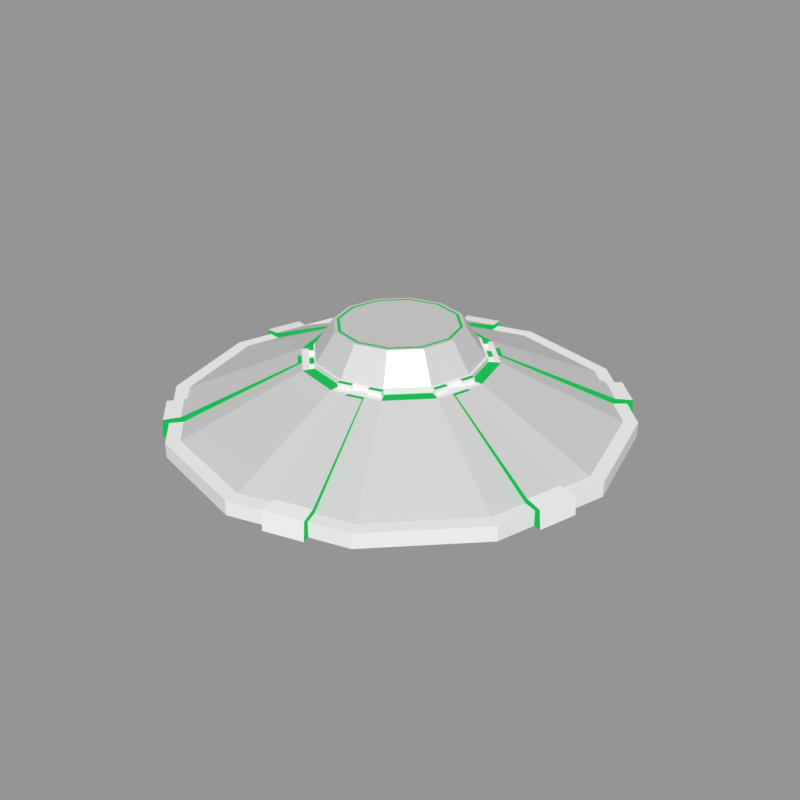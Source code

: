 # Source: ufo.blend  (saved by Blender 3.6.11; exported with 4.5.12 LTS)
import bpy
from mathutils import Matrix  # noqa: F401  (used for matrix-valued properties, if any)

bpy.ops.wm.read_factory_settings(use_empty=True)
scene = bpy.context.scene
scene.name = 'Scene'

# ---- collections
col_collection_1 = bpy.data.collections.new('Collection 1'); scene.collection.children.link(col_collection_1)

# ---- materials (node trees are filled in below, after node groups)
mat_metal = bpy.data.materials.new('Metal')
mat_metal.alpha_threshold = 0.0
mat_metal.roughness = 0.5
mat_light = bpy.data.materials.new('light')
mat_light.alpha_threshold = 0.0
mat_light.diffuse_color = (0.006847, 0.214, 0.04418, 1.0)
mat_light.roughness = 0.5

# ---- material node trees
mat_metal.use_nodes = True; mat_metal.node_tree.nodes.clear()
_N = mat_metal.node_tree.nodes; _L = mat_metal.node_tree.links
n0 = _N.new('ShaderNodeBsdfDiffuse'); n0.name = 'Diffuse BSDF'; n0.location = (-153, 414)
n0.inputs[0].default_value = (0.6152, 0.6152, 0.6152, 1.0)
n1 = _N.new('ShaderNodeOutputMaterial'); n1.name = 'Material Output'; n1.location = (593, 370)
n2 = _N.new('ShaderNodeBsdfAnisotropic'); n2.name = 'Glossy BSDF'; n2.location = (-160, 278)
n2.distribution = 'GGX'
n2.inputs[0].default_value = (1.0, 1.0, 1.0, 1.0)
n2.inputs[1].default_value = 0.5244
n3 = _N.new('ShaderNodeMixShader'); n3.name = 'Mix Shader'; n3.location = (341, 382)
n3.inputs[0].default_value = 0.2
_L.new(n0.outputs[0], n3.inputs[1])
_L.new(n3.outputs[0], n1.inputs[0])
_L.new(n2.outputs[0], n3.inputs[2])
n1.is_active_output = True
mat_light.use_nodes = True; mat_light.node_tree.nodes.clear()
_N = mat_light.node_tree.nodes; _L = mat_light.node_tree.links
n0 = _N.new('ShaderNodeOutputMaterial'); n0.name = 'Material Output'; n0.location = (300, 300)
n1 = _N.new('ShaderNodeEmission'); n1.name = 'Emission'; n1.location = (10, 300)
n1.inputs[0].default_value = (0.01202, 0.4869, 0.09349, 1.0)
_L.new(n1.outputs[0], n0.inputs[0])
n0.is_active_output = True

# ---- meshes
me_sphere_002 = bpy.data.meshes.new('Sphere.002')
me_sphere_002.from_pydata([(-7.785e-08, 10.96, 3.134), (6.038e-07, 3.373, 0.7861), (5.478, 9.488, 3.134), (1.686, 2.921, 0.7861), (9.488, 5.478, 3.134), (2.921, 1.686, 0.7861), (10.96, -7.835e-07, 3.134), (3.373, -1.553e-07, 0.7861), (9.488, -5.478, 3.134), (2.921, -1.686, 0.7861), (5.478, -9.488, 3.134), (1.686, -2.921, 0.7861), (-7.858e-07, -10.96, 3.134), (-1.128e-07, -3.373, 0.7861), (-5.478, -9.488, 3.134), (-1.686, -2.921, 0.7861), (-9.488, -5.478, 3.134), (-2.921, -1.686, 0.7861), (-10.96, 6.017e-07, 3.134), (-3.373, -2.429e-07, 0.7861), (-9.488, 5.478, 3.134), (-2.921, 1.686, 0.7861), (-5.478, 9.488, 3.134), (-1.686, 2.921, 0.7861), (7.917, 2.897, 2.077), (-8.401, -1.089, 2.077), (7.267, 2.606, 1.737), (-7.685, -1.047, 1.737), (8.633, 2.939, 2.417), (-9.051, -1.38, 2.417), (6.859, 2.142, 1.488), (-7.094, -1.266, 1.488), (9.224, 2.72, 2.666), (-9.459, -1.844, 2.666), (6.801, 1.631, 1.397), (-6.786, -1.688, 1.397), (9.532, 2.298, 2.757), (-9.517, -2.355, 2.757), (7.109, 1.209, 1.488), (-6.844, -2.199, 1.488), (9.474, 1.787, 2.666), (-9.209, -2.777, 2.666), (7.7, 0.9902, 1.737), (-7.252, -2.662, 1.737), (9.066, 1.324, 2.417), (-8.618, -2.996, 2.417), (8.416, 1.032, 2.077), (-7.901, -2.954, 2.077), (6.878, -4.997, 2.077), (-5.305, 6.57, 2.077), (6.277, -4.604, 1.737), (-4.887, 5.994, 1.737), (7.296, -5.572, 2.417), (-5.906, 6.962, 2.417), (5.653, -4.5, 1.488), (-4.763, 5.39, 1.488), (7.42, -6.177, 2.666), (-6.53, 7.067, 2.666), (5.175, -4.712, 1.397), (-4.968, 4.919, 1.397), (7.215, -6.648, 2.757), (-7.008, 6.855, 2.757), (4.971, -5.183, 1.488), (-5.446, 4.707, 1.488), (6.737, -6.86, 2.666), (-7.212, 6.384, 2.666), (5.094, -5.787, 1.737), (-6.069, 4.812, 1.737), (3.103, 7.861, 2.077), (-0.9246, -8.445, 2.077), (5.512, -6.363, 2.077), (-6.671, 5.204, 2.077), (6.114, -6.755, 2.417), (-7.089, 5.78, 2.417), (2.929, 9.168, 2.666), (-1.683, -9.502, 2.666), (3.147, 8.577, 2.417), (-1.218, -9.094, 2.417), (2.81, 7.212, 1.737), (-0.881, -7.729, 1.737), (2.508, 9.476, 2.757), (-2.194, -9.56, 2.757), (1.834, 6.746, 1.397), (-1.52, -6.83, 1.397), (2.345, 6.804, 1.488), (-1.099, -7.138, 1.488), (1.194, 7.645, 1.737), (-2.496, -7.296, 1.737), (1.412, 7.054, 1.488), (-2.032, -6.888, 1.488), (1.996, 9.418, 2.666), (-2.616, -9.252, 2.666), (1.238, 8.361, 2.077), (-2.79, -7.945, 2.077), (1.532, 9.01, 2.417), (-2.834, -8.661, 2.417), (7.733, 2.848, 2.27), (8.449, 2.89, 2.61), (7.083, 2.556, 1.93), (-8.217, -1.039, 2.27), (-7.501, -0.9974, 1.93), (9.04, 2.671, 2.858), (-8.867, -1.331, 2.61), (-6.909, -1.217, 1.681), (-6.601, -1.638, 1.59), (6.675, 2.093, 1.681), (-9.275, -1.795, 2.858), (9.348, 2.249, 2.949), (-9.333, -2.306, 2.949), (-6.66, -2.149, 1.681), (6.617, 1.582, 1.59), (9.29, 1.738, 2.858), (-7.068, -2.613, 1.93), (6.925, 1.16, 1.681), (-9.025, -2.727, 2.858), (8.882, 1.274, 2.61), (7.516, 0.9408, 1.93), (-8.434, -2.947, 2.61), (8.232, 0.9827, 2.27), (-7.717, -2.905, 2.27), (-5.17, 6.435, 2.27), (-5.772, 6.828, 2.61), (6.743, -4.862, 2.27), (6.142, -4.47, 1.93), (-4.752, 5.86, 1.93), (7.162, -5.438, 2.61), (7.285, -6.042, 2.858), (-6.395, 6.932, 2.858), (5.519, -4.365, 1.681), (-4.629, 5.255, 1.681), (7.08, -6.513, 2.949), (-6.873, 6.72, 2.949), (-4.833, 4.784, 1.59), (-5.311, 4.572, 1.681), (5.041, -4.577, 1.59), (6.602, -6.725, 2.858), (-7.078, 6.249, 2.858), (-5.935, 4.677, 1.93), (5.979, -6.621, 2.61), (-6.954, 5.645, 2.61), (4.836, -5.048, 1.681), (4.959, -5.652, 1.93), (2.761, 7.028, 1.93), (3.054, 7.677, 2.27), (-0.8317, -7.545, 1.93), (-0.8753, -8.261, 2.27), (5.377, -6.228, 2.27), (-6.536, 5.069, 2.27), (2.88, 8.984, 2.858), (3.098, 8.393, 2.61), (-1.634, -9.318, 2.858), (-1.169, -8.91, 2.61), (2.296, 6.62, 1.681), (1.363, 6.87, 1.681), (1.784, 6.562, 1.59), (-1.05, -6.954, 1.681), (-1.471, -6.646, 1.59), (1.189, 8.177, 2.27), (1.145, 7.461, 1.93), (-2.741, -7.761, 2.27), (-2.447, -7.112, 1.93), (-1.982, -6.704, 1.681), (1.947, 9.234, 2.858), (2.459, 9.292, 2.949), (-2.566, -9.068, 2.858), (-2.145, -9.376, 2.949), (1.482, 8.826, 2.61), (-2.784, -8.477, 2.61), (-7.785e-08, 5.929, 0.7861), (2.965, 5.135, 0.7861), (5.135, 2.965, 0.7861), (5.929, -5.527e-07, 0.7861), (5.135, -2.965, 0.7861), (2.965, -5.135, 0.7861), (-3.241e-07, -5.929, 0.7861), (-2.965, -5.135, 0.7861), (-5.135, -2.965, 0.7861), (-5.929, -3.218e-07, 0.7861), (-5.135, 2.965, 0.7861), (-2.965, 5.135, 0.7861), (-7.785e-08, 5.929, 0.4446), (2.965, 5.135, 0.4446), (5.135, 2.965, 0.4446), (5.929, -5.527e-07, 0.4446), (5.135, -2.965, 0.4446), (2.965, -5.135, 0.4446), (-3.241e-07, -5.929, 0.4446), (-2.965, -5.135, 0.4446), (-5.135, -2.965, 0.4446), (-5.929, -3.218e-07, 0.4446), (-5.135, 2.965, 0.4446), (-2.965, 5.135, 0.4446), (1.483e-07, 5.013, 0.4446), (2.506, 4.341, 0.4446), (4.341, 2.506, 0.4446), (5.013, -3.831e-07, 0.4446), (4.341, -2.506, 0.4446), (2.506, -4.341, 0.4446), (-2.393e-07, -5.013, 0.4446), (-2.506, -4.341, 0.4446), (-4.341, -2.506, 0.4446), (-5.013, -2.935e-07, 0.4446), (-4.341, 2.506, 0.4446), (-2.506, 4.341, 0.4446), (1.483e-07, 5.013, 0.7861), (2.506, 4.341, 0.7861), (4.341, 2.506, 0.7861), (5.013, -3.831e-07, 0.7861), (4.341, -2.506, 0.7861), (2.506, -4.341, 0.7861), (-2.393e-07, -5.013, 0.7861), (-2.506, -4.341, 0.7861), (-4.341, -2.506, 0.7861), (-5.013, -2.935e-07, 0.7861), (-4.341, 2.506, 0.7861), (-2.506, 4.341, 0.7861), (8.648e-07, 2.695, -0.05689), (1.348, 2.334, -0.05689), (2.334, 1.348, -0.05689), (2.695, -8.215e-08, -0.05689), (2.334, -1.348, -0.05689), (1.348, -2.334, -0.05689), (-2.939e-08, -2.695, -0.05689), (-1.348, -2.334, -0.05689), (-2.334, -1.348, -0.05689), (-2.695, -3.056e-07, -0.05689), (-2.334, 1.348, -0.05689), (-1.348, 2.334, -0.05689), (5.138, 1.722, 1.488), (6.886, 0.7912, 2.417), (5.126, 1.222, 1.397), (7.171, 1.225, 2.666), (5.388, 0.7892, 1.488), (7.184, 1.725, 2.757), (5.857, 0.5398, 1.737), (6.921, 2.157, 2.666), (5.905, 2.406, 2.077), (5.424, 2.155, 1.737), (6.405, 0.5405, 2.077), (6.453, 2.407, 2.417), (2.516, 6.021, 1.737), (1.629, 7.93, 2.666), (0.9169, 7.061, 2.077), (0.9002, 6.454, 1.737), (1.184, 7.601, 2.417), (2.782, 6.561, 2.077), (1.138, 5.943, 1.488), (2.799, 7.168, 2.417), (1.566, 5.664, 1.397), (2.561, 7.68, 2.666), (2.071, 5.693, 1.488), (2.133, 7.959, 2.757), (-3.882, 3.888, 1.397), (-5.719, 4.966, 2.666), (-4.331, 3.648, 1.488), (-5.485, 5.409, 2.757), (-4.874, 3.677, 1.737), (-5.036, 5.649, 2.666), (-4.001, 5.331, 2.077), (-3.691, 4.859, 1.737), (-5.366, 3.966, 2.077), (-4.493, 5.62, 2.417), (-3.648, 4.331, 1.488), (-5.676, 4.438, 2.417), (-6.016, -1.003, 1.488), (-7.253, -2.662, 2.417), (-5.737, -1.432, 1.397), (-7.767, -2.424, 2.666), (-5.767, -1.936, 1.488), (-8.047, -1.996, 2.757), (-6.098, -2.38, 1.737), (-8.017, -1.492, 2.666), (-6.531, -0.7648, 1.737), (-6.642, -2.646, 2.077), (-7.686, -1.047, 2.417), (-7.142, -0.7809, 2.077), (-0.5723, -6.48, 1.737), (-2.23, -7.691, 2.666), (-2.188, -6.047, 1.737), (-2.468, -7.183, 2.417), (-0.5877, -7.081, 2.077), (-1.744, -5.722, 1.488), (-0.853, -7.616, 2.417), (-1.24, -5.695, 1.397), (-1.297, -7.941, 2.666), (-0.8109, -5.972, 1.488), (-1.801, -7.968, 2.757), (-2.453, -6.581, 2.077), (5.873, -4.043, 2.077), (4.339, -3.917, 1.397), (5.586, -5.767, 2.666), (4.111, -4.367, 1.488), (6.042, -5.534, 2.757), (4.173, -4.913, 1.737), (6.269, -5.084, 2.666), (5.356, -3.73, 1.737), (4.507, -5.408, 2.077), (6.207, -4.538, 2.417), (4.794, -3.684, 1.488), (5.024, -5.721, 2.417), (5.931e-07, 3.373, -0.05689), (1.686, 2.921, -0.05689), (2.921, 1.686, -0.05689), (3.373, -1.553e-07, -0.05689), (2.921, -1.686, -0.05689), (1.686, -2.921, -0.05689), (-1.234e-07, -3.373, -0.05689), (-1.686, -2.921, -0.05689), (-2.921, -1.686, -0.05689), (-3.373, -2.429e-07, -0.05689), (-2.921, 1.686, -0.05689), (-1.686, 2.921, -0.05689), (8.648e-07, 2.695, 0.4147), (1.348, 2.334, 0.4147), (2.334, 1.348, 0.4147), (2.695, -8.215e-08, 0.4147), (2.334, -1.348, 0.4147), (1.348, -2.334, 0.4147), (-2.939e-08, -2.695, 0.4147), (-1.348, -2.334, 0.4147), (-2.334, -1.348, 0.4147), (-2.695, -3.056e-07, 0.4147), (-2.334, 1.348, 0.4147), (-1.348, 2.334, 0.4147), (0.06968, 11.39, 3.087), (0.06968, 10.69, 3.833), (5.805, 9.856, 3.087), (5.451, 9.243, 3.833), (10.0, 5.657, 3.087), (9.39, 5.304, 3.833), (11.54, -0.07736, 3.087), (10.83, -0.07736, 3.833), (10.0, -5.812, 3.087), (9.39, -5.459, 3.833), (5.805, -10.01, 3.087), (5.451, -9.398, 3.833), (0.06968, -11.55, 3.087), (0.06968, -10.84, 3.833), (-5.665, -10.01, 3.087), (-5.312, -9.398, 3.833), (-9.863, -5.812, 3.087), (-9.251, -5.459, 3.833), (-11.4, -0.07736, 3.087), (-10.69, -0.07736, 3.833), (-9.863, 5.657, 3.087), (-9.251, 5.304, 3.833), (-5.665, 9.856, 3.087), (-5.312, 9.243, 3.833), (5.805, 9.856, 3.833), (0.06968, 11.39, 3.833), (10.0, 5.657, 3.833), (11.54, -0.07736, 3.833), (10.0, -5.812, 3.833), (5.805, -10.01, 3.833), (0.06968, -11.55, 3.833), (-5.665, -10.01, 3.833), (-9.863, -5.812, 3.833), (-11.4, -0.07736, 3.833), (-9.863, 5.657, 3.833), (-5.665, 9.856, 3.833), (2.193, 3.601, 6.441), (0.06968, 4.17, 6.441), (3.748, 2.046, 6.441), (4.317, -0.07736, 6.441), (3.748, -2.201, 6.441), (2.193, -3.755, 6.441), (0.06968, -4.324, 6.441), (-2.054, -3.755, 6.441), (-3.608, -2.201, 6.441), (-4.177, -0.07736, 6.441), (-3.608, 2.046, 6.441), (-2.054, 3.601, 6.441), (-7.065, -8.611, 3.087), (-8.464, -7.212, 3.087), (-8.464, -7.212, 3.833), (-7.065, -8.611, 3.833), (-7.938, -6.772, 3.833), (-6.625, -8.085, 3.833), (-3.127, -2.682, 6.441), (-2.535, -3.274, 6.441), (3.893, -10.52, 3.087), (1.981, -11.03, 3.087), (1.981, -11.03, 3.833), (3.893, -10.52, 3.833), (1.863, -10.36, 3.833), (3.657, -9.879, 3.833), (0.7274, -4.148, 6.441), (1.535, -3.932, 6.441), (-10.89, 1.834, 3.087), (-10.38, 3.746, 3.087), (-10.38, 3.746, 3.833), (-10.89, 1.834, 3.833), (-9.731, 3.51, 3.833), (-10.21, 1.716, 3.833), (-3.785, 1.388, 6.441), (-4.001, 0.5804, 6.441), (-3.754, 10.37, 3.087), (-1.842, 10.88, 3.087), (-1.842, 10.88, 3.833), (-3.754, 10.37, 3.833), (-1.724, 10.2, 3.833), (-3.518, 9.724, 3.833), (-0.5881, 3.993, 6.441), (-1.396, 3.777, 6.441), (7.204, 8.456, 3.087), (8.603, 7.057, 3.087), (8.603, 7.057, 3.833), (7.204, 8.456, 3.833), (8.077, 6.617, 3.833), (6.764, 7.93, 3.833), (3.266, 2.528, 6.441), (2.675, 3.119, 6.441), (11.03, -1.989, 3.087), (10.51, -3.901, 3.087), (10.51, -3.901, 3.833), (11.03, -1.989, 3.833), (9.871, -3.665, 3.833), (10.35, -1.871, 3.833), (3.924, -1.543, 6.441), (4.14, -0.7351, 6.441), (-7.335, -8.882, 3.087), (-8.735, -7.482, 3.087), (-8.661, -7.409, 4.017), (-7.261, -8.808, 4.017), (-8.011, -6.845, 4.091), (-6.698, -8.158, 4.091), (-3.685, -3.241, 6.441), (-3.094, -3.832, 6.441), (3.992, -10.89, 3.087), (2.08, -11.4, 3.087), (2.053, -11.3, 4.017), (3.965, -10.79, 4.017), (1.89, -10.46, 4.091), (3.684, -9.979, 4.091), (0.9319, -4.911, 6.441), (1.74, -4.695, 6.441), (-11.26, 1.933, 3.087), (-10.75, 3.845, 3.087), (-10.64, 3.818, 4.017), (-11.16, 1.906, 4.017), (-9.831, 3.537, 4.091), (-10.31, 1.743, 4.091), (-4.547, 1.593, 6.441), (-4.764, 0.7848, 6.441), (-3.853, 10.74, 3.087), (-1.941, 11.25, 3.087), (-1.914, 11.15, 4.017), (-3.826, 10.64, 4.017), (-1.751, 10.3, 4.091), (-3.545, 9.824, 4.091), (-0.7925, 4.756, 6.441), (-1.6, 4.54, 6.441), (7.475, 8.727, 3.087), (8.874, 7.328, 3.087), (8.8, 7.254, 4.017), (7.401, 8.653, 4.017), (8.15, 6.69, 4.091), (6.837, 8.003, 4.091), (3.825, 3.086, 6.441), (3.233, 3.678, 6.441), (11.4, -2.088, 3.087), (10.88, -4.0, 3.087), (10.78, -3.973, 4.017), (11.3, -2.061, 4.017), (9.971, -3.692, 4.091), (10.45, -1.898, 4.091), (4.687, -1.748, 6.441), (4.903, -0.9395, 6.441), (2.494, 4.121, 6.441), (0.06968, 4.771, 6.441), (3.085, 3.53, 6.441), (4.918, -0.07736, 6.441), (4.268, 2.347, 6.441), (4.701, -0.8854, 6.441), (2.494, -4.276, 6.441), (4.268, -2.501, 6.441), (1.686, -4.492, 6.441), (-2.354, -4.276, 6.441), (0.06968, -4.925, 6.441), (-2.946, -3.684, 6.441), (-4.778, -0.07736, 6.441), (-4.129, -2.501, 6.441), (-4.562, 0.7306, 6.441), (-2.354, 4.121, 6.441), (-4.129, 2.347, 6.441), (-1.546, 4.338, 6.441), (-3.537, -3.093, 6.441), (0.8777, -4.709, 6.441), (-4.345, 1.539, 6.441), (-0.7383, 4.554, 6.441), (3.677, 2.938, 6.441), (4.485, -1.693, 6.441), (1.88, 3.059, 6.692), (0.06968, 3.544, 6.692), (2.247, 2.692, 6.692), (3.691, -0.07736, 6.692), (3.206, 1.733, 6.692), (3.556, -0.5786, 6.692), (1.88, -3.213, 6.692), (3.206, -1.888, 6.692), (1.379, -3.348, 6.692), (-1.741, -3.213, 6.692), (0.06968, -3.698, 6.692), (-2.108, -2.846, 6.692), (-3.551, -0.07736, 6.692), (-3.066, -1.888, 6.692), (-3.417, 0.4239, 6.692), (-1.741, 3.059, 6.692), (-3.066, 1.733, 6.692), (-1.24, 3.193, 6.692), (-2.699, -2.255, 6.692), (0.5709, -3.564, 6.692), (-3.2, 1.232, 6.692), (-0.4316, 3.409, 6.692), (2.839, 2.1, 6.692), (3.34, -1.387, 6.692), (2.839, 3.284, 6.441), (2.358, 3.765, 6.441), (4.365, -0.7953, 6.441), (4.541, -0.1376, 6.441), (1.596, -4.156, 6.441), (2.253, -3.98, 6.441), (-2.7, -3.438, 6.441), (-2.218, -3.92, 6.441), (-4.226, 0.6406, 6.441), (-4.402, -0.01715, 6.441), (-1.456, 4.002, 6.441), (-2.114, 3.825, 6.441), (-3.773, -2.365, 6.441), (-3.291, -2.847, 6.441), (0.1299, -4.549, 6.441), (0.7876, -4.373, 6.441), (-3.833, 2.106, 6.441), (-4.009, 1.449, 6.441), (0.009477, 4.394, 6.441), (-0.6483, 4.218, 6.441), (3.912, 2.211, 6.441), (3.431, 2.692, 6.441), (3.972, -2.261, 6.441), (4.149, -1.603, 6.441), (2.839, 3.284, 6.692), (2.358, 3.765, 6.692), (4.365, -0.7953, 6.692), (4.541, -0.1376, 6.692), (1.596, -4.156, 6.692), (2.253, -3.98, 6.692), (-2.7, -3.438, 6.692), (-2.218, -3.92, 6.692), (-4.226, 0.6406, 6.692), (-4.402, -0.01715, 6.692), (-1.456, 4.002, 6.692), (-2.114, 3.825, 6.692), (-3.773, -2.365, 6.692), (-3.291, -2.847, 6.692), (0.1299, -4.549, 6.692), (0.7876, -4.373, 6.692), (-3.833, 2.106, 6.692), (-4.009, 1.449, 6.692), (0.009477, 4.394, 6.692), (-0.6483, 4.218, 6.692), (3.912, 2.211, 6.692), (3.431, 2.692, 6.692), (3.972, -2.261, 6.692), (4.149, -1.603, 6.692), (2.193, 3.601, 6.692), (0.06968, 4.17, 6.692), (2.675, 3.119, 6.692), (4.317, -0.07736, 6.692), (3.748, 2.046, 6.692), (4.14, -0.7351, 6.692), (2.193, -3.755, 6.692), (3.748, -2.201, 6.692), (1.535, -3.932, 6.692), (-2.054, -3.755, 6.692), (0.06968, -4.324, 6.692), (-2.535, -3.274, 6.692), (-4.177, -0.07736, 6.692), (-3.608, -2.201, 6.692), (-4.001, 0.5804, 6.692), (-2.054, 3.601, 6.692), (-3.608, 2.046, 6.692), (-1.396, 3.777, 6.692), (-3.127, -2.682, 6.692), (0.7274, -4.148, 6.692), (-3.785, 1.388, 6.692), (-0.5881, 3.993, 6.692), (3.266, 2.528, 6.692), (3.924, -1.543, 6.692), (1.88, 3.059, 5.217), (0.06968, 3.544, 5.217), (2.247, 2.692, 5.217), (3.691, -0.07736, 5.217), (3.206, 1.733, 5.217), (3.556, -0.5786, 5.217), (1.88, -3.213, 5.217), (3.206, -1.888, 5.217), (1.379, -3.348, 5.217), (-1.741, -3.213, 5.217), (0.06968, -3.698, 5.217), (-2.108, -2.846, 5.217), (-3.551, -0.07736, 5.217), (-3.066, -1.888, 5.217), (-3.417, 0.4239, 5.217), (-1.741, 3.059, 5.217), (-3.066, 1.733, 5.217), (-1.24, 3.193, 5.217), (-2.699, -2.255, 5.217), (0.5709, -3.564, 5.217), (-3.2, 1.232, 5.217), (-0.4316, 3.409, 5.217), (2.839, 2.1, 5.217), (3.34, -1.387, 5.217), (0.02968, 2.807, 8.135), (1.471, 2.421, 8.135), (2.114, 3.534, 6.671), (2.527, 1.365, 8.135), (3.64, 2.008, 6.671), (2.913, -0.07621, 8.135), (4.198, -0.07622, 6.671), (2.527, -1.518, 8.135), (3.64, -2.161, 6.671), (1.471, -2.573, 8.135), (2.114, -3.686, 6.671), (0.02968, -2.959, 8.135), (0.02968, -4.245, 6.671), (-1.412, -2.573, 8.135), (-2.055, -3.686, 6.671), (-2.467, -1.518, 8.135), (-3.581, -2.161, 6.671), (-2.853, -0.07621, 8.135), (-4.139, -0.07621, 6.671), (-2.467, 1.365, 8.135), (-3.581, 2.008, 6.671), (-1.412, 2.421, 8.135), (-2.055, 3.534, 6.671), (0.02968, 4.093, 6.671), (1.625, 2.687, 8.135), (0.02968, 3.114, 8.135), (2.793, 1.519, 8.135), (3.22, -0.07621, 8.135), (2.793, -1.672, 8.135), (1.625, -2.839, 8.135), (0.02968, -3.267, 8.135), (-1.566, -2.839, 8.135), (-2.733, -1.672, 8.135), (-3.161, -0.07621, 8.135), (-2.733, 1.519, 8.135), (-1.566, 2.687, 8.135), (1.545, 2.549, 8.135), (0.02968, 2.955, 8.135), (2.655, 1.44, 8.135), (3.061, -0.07621, 8.135), (2.655, -1.592, 8.135), (1.545, -2.702, 8.135), (0.02968, -3.108, 8.135), (-1.486, -2.702, 8.135), (-2.596, -1.592, 8.135), (-3.002, -0.07621, 8.135), (-2.596, 1.44, 8.135), (-1.486, 2.549, 8.135)], [], [(168, 0, 92, 86, 88, 82, 84, 78, 68, 2, 169), (169, 2, 4, 170), (170, 24, 26, 30, 34, 38, 42, 46, 6, 171), (171, 6, 8, 172), (172, 8, 48, 50, 54, 58, 62, 66, 70, 173), (173, 10, 12, 174), (174, 12, 69, 79, 85, 83, 89, 87, 93, 175), (175, 14, 16, 176), (176, 47, 43, 39, 35, 31, 27, 25, 18, 177), (177, 18, 20, 178), (178, 20, 71, 67, 63, 59, 55, 51, 49, 22, 179), (179, 22, 0, 168), (5, 7, 303, 302), (233, 36, 40, 231), (299, 72, 70, 296), (6, 46, 44, 40, 36, 32, 28, 24, 170, 4), (296, 70, 66, 293), (239, 28, 32, 235), (229, 44, 46, 238), (231, 40, 44, 229), (234, 42, 38, 232), (293, 66, 62, 291), (248, 82, 88, 246), (242, 92, 94, 244), (246, 88, 86, 243), (291, 62, 58, 289), (232, 38, 34, 230), (22, 49, 53, 57, 61, 65, 73, 71, 20), (240, 78, 84, 250), (175, 93, 95, 91, 81, 75, 77, 69, 12, 14), (230, 34, 30, 228), (236, 24, 28, 239), (295, 50, 48, 288), (18, 25, 29, 33, 37, 41, 45, 47, 176, 16), (244, 94, 90, 241), (289, 58, 54, 298), (290, 64, 72, 299), (245, 68, 78, 240), (249, 74, 76, 247), (237, 26, 24, 236), (238, 46, 42, 234), (241, 90, 80, 251), (235, 32, 36, 233), (250, 84, 82, 248), (294, 56, 60, 292), (298, 54, 50, 295), (243, 86, 92, 242), (251, 80, 74, 249), (228, 30, 26, 237), (288, 48, 52, 297), (297, 52, 56, 294), (2, 68, 76, 74, 80, 90, 94, 92, 0), (173, 70, 72, 64, 60, 56, 52, 48, 8, 10), (247, 76, 68, 245), (292, 60, 64, 290), (40, 36, 107, 111), (67, 63, 133, 137), (74, 80, 163, 148), (30, 34, 110, 105), (61, 65, 136, 131), (91, 81, 165, 164), (96, 97, 101, 107, 111, 115, 118, 116, 113, 110, 105, 98), (99, 100, 103, 104, 109, 112, 119, 117, 114, 108, 106, 102), (124, 129, 132, 133, 137, 147, 139, 136, 131, 127, 121, 120), (125, 126, 130, 135, 138, 146, 141, 140, 134, 128, 123, 122), (152, 154, 153, 158, 157, 166, 162, 163, 148, 149, 143, 142), (144, 145, 151, 150, 165, 164, 167, 159, 160, 161, 156, 155), (81, 75, 150, 165), (72, 64, 135, 138), (43, 39, 109, 112), (94, 92, 157, 166), (65, 73, 139, 136), (34, 38, 113, 110), (93, 95, 167, 159), (58, 62, 140, 134), (37, 41, 114, 108), (90, 94, 166, 162), (62, 66, 141, 140), (44, 40, 111, 115), (95, 91, 164, 167), (78, 68, 143, 142), (38, 42, 116, 113), (89, 87, 160, 161), (69, 79, 144, 145), (41, 45, 117, 114), (66, 70, 146, 141), (46, 44, 115, 118), (70, 72, 138, 146), (45, 47, 119, 117), (73, 71, 147, 139), (42, 46, 118, 116), (71, 67, 137, 147), (47, 43, 112, 119), (76, 74, 148, 149), (49, 53, 121, 120), (75, 77, 151, 150), (48, 50, 123, 122), (68, 76, 149, 143), (51, 49, 120, 124), (28, 24, 96, 97), (77, 69, 145, 151), (52, 48, 122, 125), (24, 26, 98, 96), (84, 78, 142, 152), (56, 52, 125, 126), (27, 25, 99, 100), (88, 82, 154, 153), (53, 57, 127, 121), (32, 28, 97, 101), (79, 85, 155, 144), (50, 54, 128, 123), (25, 29, 102, 99), (82, 84, 152, 154), (55, 51, 124, 129), (35, 31, 103, 104), (85, 83, 156, 155), (60, 56, 126, 130), (26, 30, 105, 98), (92, 86, 158, 157), (57, 61, 131, 127), (31, 27, 100, 103), (87, 93, 159, 160), (63, 59, 132, 133), (29, 33, 106, 102), (86, 88, 153, 158), (54, 58, 134, 128), (36, 32, 101, 107), (83, 89, 161, 156), (59, 55, 129, 132), (33, 37, 108, 106), (80, 90, 162, 163), (64, 60, 130, 135), (39, 35, 104, 109), (171, 172, 184, 183), (212, 211, 199, 200), (211, 210, 198, 199), (178, 179, 191, 190), (173, 174, 186, 185), (168, 169, 181, 180), (210, 209, 197, 198), (175, 176, 188, 187), (170, 171, 183, 182), (209, 208, 196, 197), (204, 215, 203, 192), (208, 207, 195, 196), (193, 192, 180, 181), (194, 193, 181, 182), (195, 194, 182, 183), (196, 195, 183, 184), (197, 196, 184, 185), (198, 197, 185, 186), (199, 198, 186, 187), (200, 199, 187, 188), (201, 200, 188, 189), (202, 201, 189, 190), (203, 202, 190, 191), (192, 203, 191, 180), (176, 177, 189, 188), (205, 204, 192, 193), (213, 212, 200, 201), (206, 205, 193, 194), (169, 170, 182, 181), (174, 175, 187, 186), (179, 168, 180, 191), (214, 213, 201, 202), (207, 206, 194, 195), (215, 214, 202, 203), (172, 173, 185, 184), (177, 178, 190, 189), (3, 1, 204, 205), (5, 3, 205, 206), (7, 5, 206, 207), (9, 7, 207, 208), (11, 9, 208, 209), (13, 11, 209, 210), (15, 13, 210, 211), (17, 15, 211, 212), (19, 17, 212, 213), (21, 19, 213, 214), (23, 21, 214, 215), (1, 23, 215, 204), (221, 222, 318, 317), (19, 21, 310, 309), (13, 15, 307, 306), (7, 9, 304, 303), (21, 23, 311, 310), (1, 3, 301, 300), (15, 17, 308, 307), (9, 11, 305, 304), (23, 1, 300, 311), (3, 5, 302, 301), (17, 19, 309, 308), (11, 13, 306, 305), (61, 255, 253, 65), (53, 261, 257, 57), (49, 258, 261, 53), (55, 262, 259, 51), (57, 257, 255, 61), (65, 253, 263, 73), (59, 252, 262, 55), (51, 259, 258, 49), (63, 254, 252, 59), (67, 256, 254, 63), (71, 260, 256, 67), (73, 263, 260, 71), (37, 269, 267, 41), (29, 274, 271, 33), (45, 265, 273, 47), (41, 267, 265, 45), (43, 270, 268, 39), (39, 268, 266, 35), (35, 266, 264, 31), (25, 275, 274, 29), (27, 272, 275, 25), (47, 273, 270, 43), (33, 271, 269, 37), (31, 264, 272, 27), (83, 283, 281, 89), (93, 287, 279, 95), (89, 281, 278, 87), (79, 276, 285, 85), (95, 279, 277, 91), (69, 280, 276, 79), (75, 284, 282, 77), (91, 277, 286, 81), (85, 285, 283, 83), (87, 278, 287, 93), (81, 286, 284, 75), (77, 282, 280, 69), (217, 216, 300, 301), (218, 217, 301, 302), (219, 218, 302, 303), (220, 219, 303, 304), (221, 220, 304, 305), (222, 221, 305, 306), (223, 222, 306, 307), (224, 223, 307, 308), (225, 224, 308, 309), (226, 225, 309, 310), (227, 226, 310, 311), (216, 227, 311, 300), (312, 313, 314, 315, 316, 317, 318, 319, 320, 321, 322, 323), (218, 219, 315, 314), (225, 226, 322, 321), (222, 223, 319, 318), (219, 220, 316, 315), (226, 227, 323, 322), (216, 217, 313, 312), (223, 224, 320, 319), (220, 221, 317, 316), (227, 216, 312, 323), (217, 218, 314, 313), (224, 225, 321, 320), (324, 349, 348, 326), (405, 406, 350, 328), (328, 350, 351, 330), (413, 414, 352, 332), (332, 352, 353, 334), (381, 382, 354, 336), (336, 354, 355, 338), (373, 374, 356, 340), (340, 356, 357, 342), (389, 390, 358, 344), (327, 325, 469, 468), (344, 358, 359, 346), (397, 398, 349, 324), (324, 326, 404, 405, 328, 330, 412, 413, 332, 334, 380, 381, 336, 338, 372, 373, 340, 342, 388, 389, 344, 346, 396, 397), (325, 327, 348, 349), (408, 329, 350, 406), (329, 331, 351, 350), (416, 333, 352, 414), (333, 335, 353, 352), (384, 337, 354, 382), (337, 339, 355, 354), (376, 341, 356, 374), (341, 343, 357, 356), (392, 345, 358, 390), (345, 347, 359, 358), (400, 325, 349, 398), (378, 379, 575, 582), (377, 339, 477, 479), (335, 333, 475, 474), (401, 347, 483, 485), (409, 327, 468, 470), (343, 341, 481, 480), (385, 335, 474, 476), (331, 329, 472, 471), (393, 343, 480, 482), (339, 337, 478, 477), (417, 331, 471, 473), (347, 345, 484, 483), (341, 376, 486, 481), (390, 389, 437, 438), (339, 377, 375, 355), (416, 414, 462, 464), (338, 355, 375, 372), (396, 399, 447, 444), (337, 384, 487, 478), (382, 381, 429, 430), (335, 385, 383, 353), (408, 406, 454, 456), (334, 353, 383, 380), (388, 391, 439, 436), (345, 392, 488, 484), (374, 373, 421, 422), (343, 393, 391, 357), (415, 417, 465, 463), (342, 357, 391, 388), (400, 398, 446, 448), (325, 400, 489, 469), (380, 383, 431, 428), (347, 401, 399, 359), (407, 409, 457, 455), (346, 359, 399, 396), (392, 390, 438, 440), (329, 408, 490, 472), (372, 375, 423, 420), (327, 409, 407, 348), (417, 473, 467, 465), (326, 348, 407, 404), (399, 401, 449, 447), (333, 416, 491, 475), (384, 382, 430, 432), (331, 417, 415, 351), (409, 470, 459, 457), (330, 351, 415, 412), (391, 393, 441, 439), (424, 425, 427, 426), (425, 424, 422, 423), (420, 423, 422, 421), (432, 433, 435, 434), (433, 432, 430, 431), (428, 431, 430, 429), (440, 441, 443, 442), (441, 440, 438, 439), (436, 439, 438, 437), (448, 449, 451, 450), (449, 448, 446, 447), (444, 447, 446, 445), (456, 457, 459, 458), (457, 456, 454, 455), (452, 455, 454, 453), (464, 465, 467, 466), (465, 464, 462, 463), (460, 463, 462, 461), (404, 407, 455, 452), (373, 372, 420, 421), (398, 397, 445, 446), (412, 415, 463, 460), (381, 380, 428, 429), (406, 405, 453, 454), (389, 388, 436, 437), (414, 413, 461, 462), (397, 396, 444, 445), (405, 404, 452, 453), (413, 412, 460, 461), (479, 486, 426, 427), (476, 487, 434, 435), (486, 376, 424, 426), (482, 488, 442, 443), (487, 384, 432, 434), (485, 489, 450, 451), (377, 479, 427, 425), (488, 392, 440, 442), (470, 490, 458, 459), (385, 476, 435, 433), (489, 400, 448, 450), (473, 491, 466, 467), (375, 377, 425, 423), (393, 482, 443, 441), (490, 408, 456, 458), (383, 385, 433, 431), (401, 485, 451, 449), (491, 416, 464, 466), (376, 374, 422, 424), (361, 360, 468, 469), (360, 411, 470, 468), (362, 363, 471, 472), (363, 419, 473, 471), (364, 365, 474, 475), (365, 387, 476, 474), (366, 367, 477, 478), (367, 379, 479, 477), (368, 369, 480, 481), (369, 395, 482, 480), (370, 371, 483, 484), (371, 403, 485, 483), (378, 368, 481, 486), (379, 378, 486, 479), (386, 366, 478, 487), (387, 386, 487, 476), (394, 370, 484, 488), (395, 394, 488, 482), (402, 361, 469, 489), (403, 402, 489, 485), (410, 362, 472, 490), (411, 410, 490, 470), (418, 364, 475, 491), (419, 418, 491, 473), (505, 510, 606, 601), (367, 366, 574, 573), (410, 411, 566, 586), (578, 395, 524, 548), (583, 574, 554, 555), (367, 573, 547, 523), (360, 361, 565, 564), (386, 387, 572, 583), (369, 368, 577, 576), (418, 419, 569, 587), (580, 370, 532, 556), (379, 367, 523, 522), (574, 366, 530, 554), (363, 362, 568, 567), (394, 395, 578, 584), (371, 370, 580, 579), (362, 410, 537, 536), (394, 584, 557, 533), (582, 577, 552, 553), (365, 364, 571, 570), (402, 403, 581, 585), (378, 582, 553, 529), (569, 419, 518, 542), (579, 581, 550, 551), (530, 531, 555, 554), (522, 523, 547, 546), (538, 539, 563, 562), (516, 517, 541, 540), (532, 533, 557, 556), (524, 525, 549, 548), (518, 519, 543, 542), (534, 535, 559, 558), (526, 527, 551, 550), (528, 529, 553, 552), (520, 521, 545, 544), (536, 537, 561, 560), (364, 418, 539, 538), (564, 566, 540, 541), (566, 411, 516, 540), (395, 369, 525, 524), (568, 362, 536, 560), (410, 586, 561, 537), (584, 580, 556, 557), (363, 567, 543, 519), (567, 569, 542, 543), (386, 583, 555, 531), (403, 371, 527, 526), (371, 579, 551, 527), (418, 587, 563, 539), (368, 378, 529, 528), (585, 565, 558, 559), (402, 585, 559, 535), (570, 572, 544, 545), (571, 364, 538, 562), (581, 403, 526, 550), (565, 361, 534, 558), (366, 386, 531, 530), (586, 568, 560, 561), (411, 360, 517, 516), (365, 570, 545, 521), (573, 575, 546, 547), (360, 564, 541, 517), (572, 387, 520, 544), (370, 394, 533, 532), (587, 571, 562, 563), (419, 363, 519, 518), (576, 578, 548, 549), (577, 368, 528, 552), (369, 576, 549, 525), (361, 402, 535, 534), (575, 379, 522, 546), (387, 365, 521, 520), (493, 492, 564, 565), (492, 494, 566, 564), (496, 495, 567, 568), (495, 497, 569, 567), (499, 498, 570, 571), (498, 500, 572, 570), (502, 501, 573, 574), (501, 503, 575, 573), (505, 504, 576, 577), (504, 506, 578, 576), (508, 507, 579, 580), (507, 509, 581, 579), (510, 505, 577, 582), (503, 510, 582, 575), (511, 502, 574, 583), (500, 511, 583, 572), (512, 508, 580, 584), (506, 512, 584, 578), (513, 493, 565, 585), (509, 513, 585, 581), (514, 496, 568, 586), (494, 514, 586, 566), (515, 499, 571, 587), (497, 515, 587, 569), (588, 589, 609, 605, 603, 604, 608, 602, 600, 601, 606, 599, 597, 598, 607, 596, 594, 595, 611, 593, 591, 592, 610, 590), (500, 498, 594, 596), (496, 514, 610, 592), (510, 503, 599, 606), (501, 502, 598, 597), (514, 494, 590, 610), (502, 511, 607, 598), (503, 501, 597, 599), (499, 515, 611, 595), (492, 493, 589, 588), (511, 500, 596, 607), (504, 505, 601, 600), (515, 497, 593, 611), (494, 492, 588, 590), (508, 512, 608, 604), (506, 504, 600, 602), (495, 496, 592, 591), (512, 506, 602, 608), (507, 508, 604, 603), (497, 495, 591, 593), (493, 513, 609, 589), (509, 507, 603, 605), (498, 499, 595, 594), (513, 509, 605, 609), (635, 637, 636, 614), (614, 636, 638, 616), (616, 638, 639, 618), (618, 639, 640, 620), (620, 640, 641, 622), (622, 641, 642, 624), (624, 642, 643, 626), (626, 643, 644, 628), (628, 644, 645, 630), (630, 645, 646, 632), (632, 646, 647, 634), (612, 633, 631, 629, 627, 625, 623, 621, 619, 617, 615, 613), (634, 647, 637, 635), (649, 648, 636, 637), (648, 650, 638, 636), (650, 651, 639, 638), (651, 652, 640, 639), (652, 653, 641, 640), (653, 654, 642, 641), (654, 655, 643, 642), (655, 656, 644, 643), (656, 657, 645, 644), (657, 658, 646, 645), (658, 659, 647, 646), (659, 649, 637, 647), (612, 613, 648, 649), (613, 615, 650, 648), (615, 617, 651, 650), (617, 619, 652, 651), (619, 621, 653, 652), (621, 623, 654, 653), (623, 625, 655, 654), (625, 627, 656, 655), (627, 629, 657, 656), (629, 631, 658, 657), (631, 633, 659, 658), (633, 612, 649, 659)])
me_sphere_002.polygons.foreach_set('material_index', [0, 0, 0, 0, 0, 0, 0, 0, 0, 0, 0, 0, 0, 0, 0, 0, 0, 0, 0, 0, 0, 0, 0, 0, 0, 0, 0, 0, 0, 0, 0, 0, 0, 0, 0, 0, 0, 0, 0, 0, 0, 0, 0, 0, 0, 0, 0, 0, 0, 0, 0, 0, 0, 0, 0, 0, 0, 0, 0, 0, 0, 1, 1, 1, 1, 1, 1, 0, 0, 0, 0, 0, 0, 0, 0, 0, 0, 0, 0, 0, 0, 0, 0, 0, 0, 0, 0, 0, 0, 0, 0, 0, 0, 0, 0, 0, 0, 0, 0, 0, 0, 0, 0, 0, 0, 0, 0, 0, 0, 0, 0, 0, 0, 0, 0, 0, 0, 0, 0, 0, 0, 0, 0, 0, 0, 0, 0, 0, 0, 0, 0, 0, 0, 0, 1, 1, 0, 0, 0, 1, 0, 0, 1, 1, 1, 0, 0, 0, 0, 0, 0, 0, 0, 0, 0, 0, 0, 0, 1, 1, 1, 0, 0, 0, 1, 1, 1, 0, 0, 0, 0, 0, 0, 0, 0, 0, 0, 0, 0, 0, 0, 1, 0, 0, 0, 0, 0, 0, 0, 0, 0, 0, 0, 0, 0, 0, 0, 0, 0, 0, 0, 0, 0, 0, 0, 0, 0, 0, 0, 0, 0, 0, 0, 0, 0, 0, 0, 0, 0, 0, 0, 0, 0, 0, 0, 0, 0, 0, 0, 0, 0, 0, 0, 0, 0, 0, 0, 0, 0, 0, 0, 0, 1, 1, 1, 1, 1, 1, 1, 1, 1, 1, 1, 2, 2, 2, 2, 2, 2, 2, 2, 2, 2, 0, 2, 2, 2, 2, 2, 2, 2, 2, 2, 2, 2, 2, 2, 2, 2, 2, 0, 0, 0, 0, 0, 0, 0, 0, 0, 0, 0, 0, 1, 2, 1, 2, 1, 0, 1, 2, 1, 2, 1, 0, 1, 2, 1, 2, 1, 0, 1, 2, 1, 2, 1, 0, 1, 2, 1, 2, 1, 0, 1, 2, 1, 2, 1, 0, 2, 2, 0, 2, 2, 0, 2, 2, 0, 2, 2, 0, 2, 2, 0, 2, 2, 1, 1, 1, 1, 1, 1, 1, 1, 1, 1, 1, 1, 1, 1, 1, 1, 1, 1, 1, 1, 1, 1, 1, 1, 1, 1, 1, 1, 1, 1, 1, 2, 1, 2, 1, 2, 1, 2, 1, 2, 1, 2, 2, 2, 2, 2, 2, 2, 2, 2, 2, 2, 2, 2, 2, 2, 2, 2, 1, 2, 2, 2, 2, 2, 2, 2, 2, 2, 2, 2, 2, 2, 1, 2, 2, 2, 2, 1, 2, 2, 2, 2, 2, 2, 2, 2, 2, 2, 2, 2, 2, 1, 2, 2, 2, 2, 1, 2, 1, 2, 2, 2, 2, 2, 1, 2, 1, 2, 2, 2, 2, 1, 2, 2, 1, 2, 2, 2, 1, 2, 1, 2, 2, 2, 2, 2, 2, 2, 2, 2, 2, 2, 2, 2, 2, 2, 2, 2, 2, 2, 2, 2, 2, 2, 2, 2, 2, 2, 2, 2, 2, 2, 2, 2, 2, 2, 2, 2, 2, 2, 2, 2, 2, 2, 2, 2, 2, 2, 2, 2, 2, 2, 2, 2, 0, 0, 0, 0, 0, 0, 0, 0, 0, 0, 0, 0, 0, 0, 0, 0, 0, 0, 0, 0, 0, 0, 0, 0, 0, 1, 1, 1, 1, 1, 1, 1, 1, 1, 1, 1, 1])
me_sphere_002.materials.append(mat_metal)
me_sphere_002.materials.append(mat_light)
me_sphere_002.materials.append(None)
me_sphere_002.use_remesh_preserve_volume = False
me_sphere_002.use_remesh_preserve_attributes = False
me_sphere_002.use_mirror_vertex_groups = False
me_sphere_002.update()

# ---- objects
ob_ufo = bpy.data.objects.new('ufo', me_sphere_002)

# ---- transforms, parenting, visibility, modifiers, constraints
ob_ufo.location = (0.0, 0.0, 0.0)
ob_ufo.lineart.crease_threshold = 0.0

# ---- collection membership
col_collection_1.objects.link(ob_ufo)

# ---- scene / render settings (as saved in the file)
scene.frame_start = 1; scene.frame_end = 250; scene.frame_set(2)
scene.render.engine = 'CYCLES'
scene.render.resolution_x = 500
scene.render.resolution_y = 500
scene.render.dither_intensity = 0.0
scene.render.use_border = True
scene.cycles.use_denoising = False
scene.cycles.samples = 500
scene.cycles.sampling_pattern = 'TABULATED_SOBOL'
scene.cycles.use_adaptive_sampling = False
scene.cycles.use_light_tree = False
scene.cycles.blur_glossy = 0.0
scene.cycles.max_bounces = 8
scene.cycles.sample_clamp_indirect = 0.0
scene.view_settings.view_transform = 'Standard'
bpy.context.view_layer.update()

# ---- added for rendering (the .blend has no active camera and no usable light): camera, sun + grey world if the file has none
cam_auto = bpy.data.cameras.new('AutoCamera')
cam_auto.lens = 50.0
cam_auto.sensor_width = 36.0
cam_auto.clip_end = 1000.0
ob_auto_camera = bpy.data.objects.new('AutoCamera', cam_auto)
scene.collection.objects.link(ob_auto_camera)
ob_auto_camera.location = (31.0272, -37.2264, 28.805)
ob_auto_camera.rotation_euler = (1.09748, -7.21219e-08, 0.694738)
scene.camera = ob_auto_camera
light_auto_sun = bpy.data.lights.new('AutoSun', 'SUN')
light_auto_sun.energy = 3.0
light_auto_sun.angle = 0.0523599
ob_auto_sun = bpy.data.objects.new('AutoSun', light_auto_sun)
scene.collection.objects.link(ob_auto_sun)
ob_auto_sun.rotation_euler = (0.872665, 0.174533, 0.523599)
if scene.world is None:
    world_auto = bpy.data.worlds.new('AutoWorld')
    world_auto.color = (0.3, 0.3, 0.3)
    scene.world = world_auto
bpy.context.view_layer.update()
